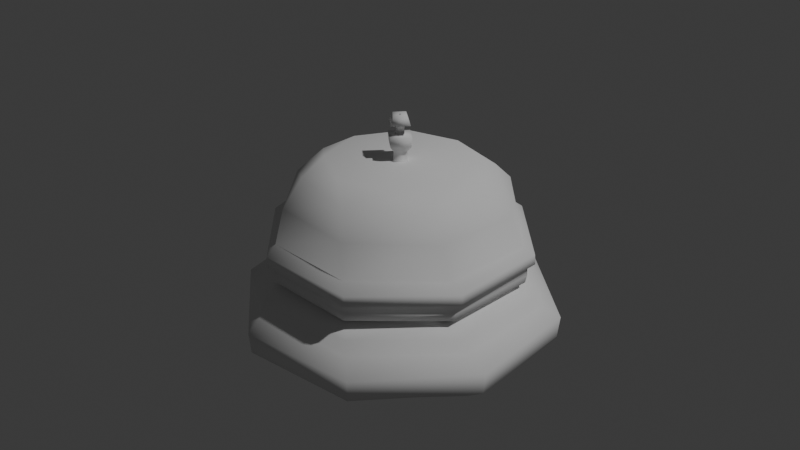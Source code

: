 # Source: ReceptionBell1.blend  (saved by Blender 4.5.90; exported with 4.5.12 LTS)
import bpy
from mathutils import Matrix  # noqa: F401  (used for matrix-valued properties, if any)

bpy.ops.wm.read_factory_settings(use_empty=True)
scene = bpy.context.scene
scene.name = 'Scene'

# ---- collections
col_collection = bpy.data.collections.new('Collection'); scene.collection.children.link(col_collection)
col_export = bpy.data.collections.new('Export'); scene.collection.children.link(col_export)

# ---- world
world_world = bpy.data.worlds.new('World'); scene.world = world_world
world_world.use_nodes = True; world_world.node_tree.nodes.clear()
_N = world_world.node_tree.nodes; _L = world_world.node_tree.links
n0 = _N.new('ShaderNodeOutputWorld'); n0.name = 'World Output'; n0.location = (200, 100)
n1 = _N.new('ShaderNodeBackground'); n1.name = 'Background'; n1.location = (-200, 100)
n1.inputs[0].default_value = (0.05088, 0.05088, 0.05088, 1.0)
_L.new(n1.outputs[0], n0.inputs[0])
n0.is_active_output = True
world_world.color = (0.05088, 0.05088, 0.05088)
world_world.sun_shadow_jitter_overblur = 0.0

# ---- lights
light_light = bpy.data.lights.new('Light', 'POINT')
light_light.energy = 1000.0
light_light.shadow_soft_size = 0.1

# ---- meshes
me_cube_001 = bpy.data.meshes.new('Cube.001')
me_cube_001.from_pydata([(0.6442, 1.146, -0.8138), (0.6442, 1.316, -0.7334), (0.6442, 1.388, -0.6057), (0.6442, 1.599, -0.4544), (0.6442, 1.572, -0.2227), (0.6442, 1.369, -0.09977), (0.6442, 0.7682, -0.0383), (0.6442, 1.024, -0.8185), (0.6442, 1.205, -0.8894), (0.6442, 1.222, -0.9698), (0.6442, 1.22, -1.076), (0.6442, 1.298, -1.093), (0.6442, 1.29, -1.202), (0.6442, 1.161, -1.296), (0.6442, 1.036, -1.637), (0.6442, 0.754, -1.882), (0.6442, 0.4249, -2.009), (-0.3552, 1.266, -0.8138), (-0.4749, 1.386, -0.7334), (-0.5257, 1.437, -0.6057), (-0.6748, 1.586, -0.4544), (-0.6561, 1.567, -0.2227), (-0.5123, 1.423, -0.09977), (-0.0877, 0.9987, -0.0383), (-0.2683, 1.179, -0.8185), (-0.3967, 1.308, -0.8894), (-0.4087, 1.32, -0.9698), (-0.4074, 1.318, -1.076), (-0.4622, 1.373, -1.093), (-0.4568, 1.368, -1.202), (-0.3652, 1.276, -1.296), (-0.277, 1.188, -1.637), (-0.07767, 0.9887, -1.882), (0.155, 0.7559, -2.009), (-1.146, 0.6442, -0.8138), (-1.316, 0.6442, -0.7334), (-1.388, 0.6442, -0.6057), (-1.599, 0.6442, -0.4544), (-1.572, 0.6442, -0.2227), (-1.369, 0.6442, -0.09977), (-0.7682, 0.6442, -0.0383), (-1.024, 0.6442, -0.8185), (-1.205, 0.6442, -0.8894), (-1.222, 0.6442, -0.9698), (-1.22, 0.6442, -1.076), (-1.298, 0.6442, -1.093), (-1.29, 0.6442, -1.202), (-1.161, 0.6442, -1.296), (-1.036, 0.6442, -1.637), (-0.754, 0.6442, -1.882), (-0.4249, 0.6442, -2.009), (-1.266, -0.3552, -0.8138), (-1.386, -0.4749, -0.7334), (-1.437, -0.5257, -0.6057), (-1.586, -0.6748, -0.4544), (-1.567, -0.6561, -0.2227), (-1.423, -0.5123, -0.09977), (-0.9987, -0.0877, -0.0383), (-1.179, -0.2683, -0.8185), (-1.308, -0.3967, -0.8894), (-1.32, -0.4087, -0.9698), (-1.318, -0.4074, -1.076), (-1.373, -0.4622, -1.093), (-1.368, -0.4568, -1.202), (-1.276, -0.3652, -1.296), (-1.188, -0.277, -1.637), (-0.9887, -0.07767, -1.882), (-0.7559, 0.155, -2.009), (-0.6442, -1.146, -0.8138), (-0.6442, -1.316, -0.7334), (-0.6442, -1.388, -0.6057), (-0.6442, -1.599, -0.4544), (-0.6442, -1.572, -0.2227), (-0.6442, -1.369, -0.09977), (-0.6442, -0.7682, -0.0383), (-0.6442, -1.024, -0.8185), (-0.6442, -1.205, -0.8894), (-0.6442, -1.222, -0.9698), (-0.6442, -1.22, -1.076), (-0.6442, -1.298, -1.093), (-0.6442, -1.29, -1.202), (-0.6442, -1.161, -1.296), (-0.6442, -1.036, -1.637), (-0.6442, -0.754, -1.882), (-0.6442, -0.4249, -2.009), (0.3552, -1.266, -0.8138), (0.4749, -1.386, -0.7334), (0.5257, -1.437, -0.6057), (0.6748, -1.586, -0.4544), (0.6561, -1.567, -0.2227), (0.5123, -1.423, -0.09977), (0.0877, -0.9987, -0.0383), (0.2683, -1.179, -0.8185), (0.3967, -1.308, -0.8894), (0.4087, -1.32, -0.9698), (0.4074, -1.318, -1.076), (0.4622, -1.373, -1.093), (0.4568, -1.368, -1.202), (0.3652, -1.276, -1.296), (0.277, -1.188, -1.637), (0.07767, -0.9887, -1.882), (-0.155, -0.7559, -2.009), (1.146, -0.6442, -0.8138), (1.316, -0.6442, -0.7334), (1.388, -0.6442, -0.6057), (1.599, -0.6442, -0.4544), (1.572, -0.6442, -0.2227), (1.369, -0.6442, -0.09977), (0.7682, -0.6442, -0.0383), (1.024, -0.6442, -0.8185), (1.205, -0.6442, -0.8894), (1.222, -0.6442, -0.9698), (1.22, -0.6442, -1.076), (1.298, -0.6442, -1.093), (1.29, -0.6442, -1.202), (1.161, -0.6442, -1.296), (1.036, -0.6442, -1.637), (0.754, -0.6442, -1.882), (0.4249, -0.6442, -2.009), (1.266, 0.3552, -0.8138), (1.386, 0.4749, -0.7334), (1.437, 0.5257, -0.6057), (1.586, 0.6748, -0.4544), (1.567, 0.6561, -0.2227), (1.423, 0.5123, -0.09977), (0.9987, 0.0877, -0.0383), (1.179, 0.2683, -0.8185), (1.308, 0.3967, -0.8894), (1.32, 0.4087, -0.9698), (1.318, 0.4074, -1.076), (1.373, 0.4622, -1.093), (1.368, 0.4568, -1.202), (1.276, 0.3652, -1.296), (1.188, 0.277, -1.637), (0.9887, 0.07767, -1.882), (0.7559, -0.155, -2.009), (0.0, -0.05005, -1.941), (2.52e-18, 0.1117, -1.936), (-1.26e-17, 0.1117, -2.004), (-1.764e-17, 0.09646, -2.026), (-3.78e-17, 0.09503, -2.117), (-5.166e-17, 0.1487, -2.18), (-6.426e-17, 0.1602, -2.274), (-7.434e-17, 0.05826, -2.287), (9.017e-08, 0.05697, -2.401), (-1.084e-16, 0.1392, -2.398), (-1.21e-16, 0.09521, -2.492), (-1.184e-16, 0.01135, -2.49), (0.05005, 2.188e-09, -1.941), (-0.1117, -4.882e-09, -1.936), (-0.1117, -4.88e-09, -2.004), (-0.09646, -4.217e-09, -2.026), (-0.09503, -4.154e-09, -2.117), (-0.1487, -6.5e-09, -2.18), (-0.1602, -7.001e-09, -2.274), (-0.05826, -2.547e-09, -2.287), (-0.05697, 8.768e-08, -2.401), (-0.1392, -6.086e-09, -2.398), (-0.09521, -4.162e-09, -2.492), (-0.01135, -4.961e-10, -2.49), (-4.375e-09, 0.05005, -1.941), (9.765e-09, -0.1117, -1.936), (9.761e-09, -0.1117, -2.004), (8.433e-09, -0.09646, -2.026), (8.308e-09, -0.09503, -2.117), (1.3e-08, -0.1487, -2.18), (1.4e-08, -0.1602, -2.274), (5.094e-09, -0.05826, -2.287), (-8.519e-08, -0.05697, -2.401), (1.217e-08, -0.1392, -2.398), (8.324e-09, -0.09521, -2.492), (9.921e-10, -0.01135, -2.49), (-0.05005, -5.968e-10, -1.941), (0.1117, 1.332e-09, -1.936), (0.1117, 1.331e-09, -2.004), (0.09646, 1.15e-09, -2.026), (0.09503, 1.133e-09, -2.117), (0.1487, 1.773e-09, -2.18), (0.1602, 1.91e-09, -2.274), (0.05826, 6.948e-10, -2.287), (0.05697, -8.949e-08, -2.401), (0.1392, 1.66e-09, -2.398), (0.09521, 1.135e-09, -2.492), (0.01135, 1.353e-10, -2.49)], [], [(13, 30, 31, 14), (30, 47, 48, 31), (47, 64, 65, 48), (64, 81, 82, 65), (81, 98, 99, 82), (98, 115, 116, 99), (115, 132, 133, 116), (132, 13, 14, 133), (12, 29, 30, 13), (29, 46, 47, 30), (46, 63, 64, 47), (63, 80, 81, 64), (80, 97, 98, 81), (97, 114, 115, 98), (114, 131, 132, 115), (131, 12, 13, 132), (11, 28, 29, 12), (28, 45, 46, 29), (45, 62, 63, 46), (62, 79, 80, 63), (79, 96, 97, 80), (96, 113, 114, 97), (113, 130, 131, 114), (130, 11, 12, 131), (10, 27, 28, 11), (27, 44, 45, 28), (44, 61, 62, 45), (61, 78, 79, 62), (78, 95, 96, 79), (95, 112, 113, 96), (112, 129, 130, 113), (129, 10, 11, 130), (9, 26, 27, 10), (26, 43, 44, 27), (43, 60, 61, 44), (60, 77, 78, 61), (77, 94, 95, 78), (94, 111, 112, 95), (111, 128, 129, 112), (128, 9, 10, 129), (8, 25, 26, 9), (25, 42, 43, 26), (42, 59, 60, 43), (59, 76, 77, 60), (76, 93, 94, 77), (93, 110, 111, 94), (110, 127, 128, 111), (127, 8, 9, 128), (7, 24, 25, 8), (24, 41, 42, 25), (41, 58, 59, 42), (58, 75, 76, 59), (75, 92, 93, 76), (92, 109, 110, 93), (109, 126, 127, 110), (126, 7, 8, 127), (0, 17, 24, 7), (17, 34, 41, 24), (34, 51, 58, 41), (51, 68, 75, 58), (68, 85, 92, 75), (85, 102, 109, 92), (102, 119, 126, 109), (119, 0, 7, 126), (1, 18, 17, 0), (18, 35, 34, 17), (35, 52, 51, 34), (52, 69, 68, 51), (69, 86, 85, 68), (86, 103, 102, 85), (103, 120, 119, 102), (120, 1, 0, 119), (2, 19, 18, 1), (19, 36, 35, 18), (36, 53, 52, 35), (53, 70, 69, 52), (70, 87, 86, 69), (87, 104, 103, 86), (104, 121, 120, 103), (121, 2, 1, 120), (3, 20, 19, 2), (20, 37, 36, 19), (37, 54, 53, 36), (54, 71, 70, 53), (71, 88, 87, 70), (88, 105, 104, 87), (105, 122, 121, 104), (122, 3, 2, 121), (4, 21, 20, 3), (21, 38, 37, 20), (38, 55, 54, 37), (55, 72, 71, 54), (72, 89, 88, 71), (89, 106, 105, 88), (106, 123, 122, 105), (123, 4, 3, 122), (5, 22, 21, 4), (22, 39, 38, 21), (39, 56, 55, 38), (56, 73, 72, 55), (73, 90, 89, 72), (90, 107, 106, 89), (107, 124, 123, 106), (124, 5, 4, 123), (6, 23, 22, 5), (23, 40, 39, 22), (40, 57, 56, 39), (57, 74, 73, 56), (74, 91, 90, 73), (91, 108, 107, 90), (108, 125, 124, 107), (125, 6, 5, 124), (14, 31, 32, 15), (31, 48, 49, 32), (48, 65, 66, 49), (65, 82, 83, 66), (82, 99, 100, 83), (99, 116, 117, 100), (116, 133, 134, 117), (133, 14, 15, 134), (15, 32, 33, 16), (32, 49, 50, 33), (49, 66, 67, 50), (66, 83, 84, 67), (83, 100, 101, 84), (100, 117, 118, 101), (117, 134, 135, 118), (134, 15, 16, 135), (33, 50, 67, 84, 101, 118, 135, 16), (40, 23, 125), (57, 40, 125), (57, 125, 74), (125, 23, 6), (74, 108, 91), (74, 125, 108), (136, 148, 149, 137), (148, 160, 161, 149), (160, 172, 173, 161), (172, 136, 137, 173), (137, 149, 150, 138), (149, 161, 162, 150), (161, 173, 174, 162), (173, 137, 138, 174), (138, 150, 151, 139), (150, 162, 163, 151), (162, 174, 175, 163), (174, 138, 139, 175), (139, 151, 152, 140), (151, 163, 164, 152), (163, 175, 176, 164), (175, 139, 140, 176), (140, 152, 153, 141), (152, 164, 165, 153), (164, 176, 177, 165), (176, 140, 141, 177), (141, 153, 154, 142), (153, 165, 166, 154), (165, 177, 178, 166), (177, 141, 142, 178), (142, 154, 155, 143), (154, 166, 167, 155), (166, 178, 179, 167), (178, 142, 143, 179), (143, 155, 156, 144), (155, 167, 168, 156), (167, 179, 180, 168), (179, 143, 144, 180), (144, 156, 157, 145), (156, 168, 169, 157), (168, 180, 181, 169), (180, 144, 145, 181), (145, 157, 158, 146), (157, 169, 170, 158), (169, 181, 182, 170), (181, 145, 146, 182), (146, 158, 159, 147), (158, 170, 171, 159), (170, 182, 183, 171), (182, 146, 147, 183)])
me_cube_001.polygons.foreach_set('use_smooth', [True] * 179)
_uv = me_cube_001.uv_layers.new(name='UVMap')
_uv.uv.foreach_set('vector', [0.0, -1.296, 0.125, -1.296, 0.125, -1.637, 0.0, -1.637, 0.125, -1.296, 0.25, -1.296, 0.25, -1.637, 0.125, -1.637, 0.25, -1.296, 0.375, -1.296, 0.375, -1.637, 0.25, -1.637, 0.375, -1.296, 0.5, -1.296, 0.5, -1.637, 0.375, -1.637, 0.5, -1.296, 0.625, -1.296, 0.625, -1.637, 0.5, -1.637, 0.625, -1.296, 0.75, -1.296, 0.75, -1.637, 0.625, -1.637, 0.75, -1.296, 0.875, -1.296, 0.875, -1.637, 0.75, -1.637, 0.875, -1.296, 1.0, -1.296, 1.0, -1.637, 0.875, -1.637, 0.0, -1.202, 0.125, -1.202, 0.125, -1.296, 0.0, -1.296, 0.125, -1.202, 0.25, -1.202, 0.25, -1.296, 0.125, -1.296, 0.25, -1.202, 0.375, -1.202, 0.375, -1.296, 0.25, -1.296, 0.375, -1.202, 0.5, -1.202, 0.5, -1.296, 0.375, -1.296, 0.5, -1.202, 0.625, -1.202, 0.625, -1.296, 0.5, -1.296, 0.625, -1.202, 0.75, -1.202, 0.75, -1.296, 0.625, -1.296, 0.75, -1.202, 0.875, -1.202, 0.875, -1.296, 0.75, -1.296, 0.875, -1.202, 1.0, -1.202, 1.0, -1.296, 0.875, -1.296, 0.0, -1.093, 0.125, -1.093, 0.125, -1.202, 0.0, -1.202, 0.125, -1.093, 0.25, -1.093, 0.25, -1.202, 0.125, -1.202, 0.25, -1.093, 0.375, -1.093, 0.375, -1.202, 0.25, -1.202, 0.375, -1.093, 0.5, -1.093, 0.5, -1.202, 0.375, -1.202, 0.5, -1.093, 0.625, -1.093, 0.625, -1.202, 0.5, -1.202, 0.625, -1.093, 0.75, -1.093, 0.75, -1.202, 0.625, -1.202, 0.75, -1.093, 0.875, -1.093, 0.875, -1.202, 0.75, -1.202, 0.875, -1.093, 1.0, -1.093, 1.0, -1.202, 0.875, -1.202, 0.0, -1.076, 0.125, -1.076, 0.125, -1.093, 0.0, -1.093, 0.125, -1.076, 0.25, -1.076, 0.25, -1.093, 0.125, -1.093, 0.25, -1.076, 0.375, -1.076, 0.375, -1.093, 0.25, -1.093, 0.375, -1.076, 0.5, -1.076, 0.5, -1.093, 0.375, -1.093, 0.5, -1.076, 0.625, -1.076, 0.625, -1.093, 0.5, -1.093, 0.625, -1.076, 0.75, -1.076, 0.75, -1.093, 0.625, -1.093, 0.75, -1.076, 0.875, -1.076, 0.875, -1.093, 0.75, -1.093, 0.875, -1.076, 1.0, -1.076, 1.0, -1.093, 0.875, -1.093, 0.0, -0.9698, 0.125, -0.9698, 0.125, -1.076, 0.0, -1.076, 0.125, -0.9698, 0.25, -0.9698, 0.25, -1.076, 0.125, -1.076, 0.25, -0.9698, 0.375, -0.9698, 0.375, -1.076, 0.25, -1.076, 0.375, -0.9698, 0.5, -0.9698, 0.5, -1.076, 0.375, -1.076, 0.5, -0.9698, 0.625, -0.9698, 0.625, -1.076, 0.5, -1.076, 0.625, -0.9698, 0.75, -0.9698, 0.75, -1.076, 0.625, -1.076, 0.75, -0.9698, 0.875, -0.9698, 0.875, -1.076, 0.75, -1.076, 0.875, -0.9698, 1.0, -0.9698, 1.0, -1.076, 0.875, -1.076, 0.0, -0.8894, 0.125, -0.8894, 0.125, -0.9698, 0.0, -0.9698, 0.125, -0.8894, 0.25, -0.8894, 0.25, -0.9698, 0.125, -0.9698, 0.25, -0.8894, 0.375, -0.8894, 0.375, -0.9698, 0.25, -0.9698, 0.375, -0.8894, 0.5, -0.8894, 0.5, -0.9698, 0.375, -0.9698, 0.5, -0.8894, 0.625, -0.8894, 0.625, -0.9698, 0.5, -0.9698, 0.625, -0.8894, 0.75, -0.8894, 0.75, -0.9698, 0.625, -0.9698, 0.75, -0.8894, 0.875, -0.8894, 0.875, -0.9698, 0.75, -0.9698, 0.875, -0.8894, 1.0, -0.8894, 1.0, -0.9698, 0.875, -0.9698, 0.0, -0.8185, 0.125, -0.8185, 0.125, -0.8894, 0.0, -0.8894, 0.125, -0.8185, 0.25, -0.8185, 0.25, -0.8894, 0.125, -0.8894, 0.25, -0.8185, 0.375, -0.8185, 0.375, -0.8894, 0.25, -0.8894, 0.375, -0.8185, 0.5, -0.8185, 0.5, -0.8894, 0.375, -0.8894, 0.5, -0.8185, 0.625, -0.8185, 0.625, -0.8894, 0.5, -0.8894, 0.625, -0.8185, 0.75, -0.8185, 0.75, -0.8894, 0.625, -0.8894, 0.75, -0.8185, 0.875, -0.8185, 0.875, -0.8894, 0.75, -0.8894, 0.875, -0.8185, 1.0, -0.8185, 1.0, -0.8894, 0.875, -0.8894, 0.0, -0.8138, 0.125, -0.8138, 0.125, -0.8185, 0.0, -0.8185, 0.125, -0.8138, 0.25, -0.8138, 0.25, -0.8185, 0.125, -0.8185, 0.25, -0.8138, 0.375, -0.8138, 0.375, -0.8185, 0.25, -0.8185, 0.375, -0.8138, 0.5, -0.8138, 0.5, -0.8185, 0.375, -0.8185, 0.5, -0.8138, 0.625, -0.8138, 0.625, -0.8185, 0.5, -0.8185, 0.625, -0.8138, 0.75, -0.8138, 0.75, -0.8185, 0.625, -0.8185, 0.75, -0.8138, 0.875, -0.8138, 0.875, -0.8185, 0.75, -0.8185, 0.875, -0.8138, 1.0, -0.8138, 1.0, -0.8185, 0.875, -0.8185, 0.0, -0.7334, 0.125, -0.7334, 0.125, -0.8138, 0.0, -0.8138, 0.125, -0.7334, 0.25, -0.7334, 0.25, -0.8138, 0.125, -0.8138, 0.25, -0.7334, 0.375, -0.7334, 0.375, -0.8138, 0.25, -0.8138, 0.375, -0.7334, 0.5, -0.7334, 0.5, -0.8138, 0.375, -0.8138, 0.5, -0.7334, 0.625, -0.7334, 0.625, -0.8138, 0.5, -0.8138, 0.625, -0.7334, 0.75, -0.7334, 0.75, -0.8138, 0.625, -0.8138, 0.75, -0.7334, 0.875, -0.7334, 0.875, -0.8138, 0.75, -0.8138, 0.875, -0.7334, 1.0, -0.7334, 1.0, -0.8138, 0.875, -0.8138, 0.0, -0.6057, 0.125, -0.6057, 0.125, -0.7334, 0.0, -0.7334, 0.125, -0.6057, 0.25, -0.6057, 0.25, -0.7334, 0.125, -0.7334, 0.25, -0.6057, 0.375, -0.6057, 0.375, -0.7334, 0.25, -0.7334, 0.375, -0.6057, 0.5, -0.6057, 0.5, -0.7334, 0.375, -0.7334, 0.5, -0.6057, 0.625, -0.6057, 0.625, -0.7334, 0.5, -0.7334, 0.625, -0.6057, 0.75, -0.6057, 0.75, -0.7334, 0.625, -0.7334, 0.75, -0.6057, 0.875, -0.6057, 0.875, -0.7334, 0.75, -0.7334, 0.875, -0.6057, 1.0, -0.6057, 1.0, -0.7334, 0.875, -0.7334, 0.0, -0.4544, 0.125, -0.4544, 0.125, -0.6057, 0.0, -0.6057, 0.125, -0.4544, 0.25, -0.4544, 0.25, -0.6057, 0.125, -0.6057, 0.25, -0.4544, 0.375, -0.4544, 0.375, -0.6057, 0.25, -0.6057, 0.375, -0.4544, 0.5, -0.4544, 0.5, -0.6057, 0.375, -0.6057, 0.5, -0.4544, 0.625, -0.4544, 0.625, -0.6057, 0.5, -0.6057, 0.625, -0.4544, 0.75, -0.4544, 0.75, -0.6057, 0.625, -0.6057, 0.75, -0.4544, 0.875, -0.4544, 0.875, -0.6057, 0.75, -0.6057, 0.875, -0.4544, 1.0, -0.4544, 1.0, -0.6057, 0.875, -0.6057, 0.0, -0.2227, 0.125, -0.2227, 0.125, -0.4544, 0.0, -0.4544, 0.125, -0.2227, 0.25, -0.2227, 0.25, -0.4544, 0.125, -0.4544, 0.25, -0.2227, 0.375, -0.2227, 0.375, -0.4544, 0.25, -0.4544, 0.375, -0.2227, 0.5, -0.2227, 0.5, -0.4544, 0.375, -0.4544, 0.5, -0.2227, 0.625, -0.2227, 0.625, -0.4544, 0.5, -0.4544, 0.625, -0.2227, 0.75, -0.2227, 0.75, -0.4544, 0.625, -0.4544, 0.75, -0.2227, 0.875, -0.2227, 0.875, -0.4544, 0.75, -0.4544, 0.875, -0.2227, 1.0, -0.2227, 1.0, -0.4544, 0.875, -0.4544, 0.0, -0.09977, 0.125, -0.09977, 0.125, -0.2227, 0.0, -0.2227, 0.125, -0.09977, 0.25, -0.09977, 0.25, -0.2227, 0.125, -0.2227, 0.25, -0.09977, 0.375, -0.09977, 0.375, -0.2227, 0.25, -0.2227, 0.375, -0.09977, 0.5, -0.09977, 0.5, -0.2227, 0.375, -0.2227, 0.5, -0.09977, 0.625, -0.09977, 0.625, -0.2227, 0.5, -0.2227, 0.625, -0.09977, 0.75, -0.09977, 0.75, -0.2227, 0.625, -0.2227, 0.75, -0.09977, 0.875, -0.09977, 0.875, -0.2227, 0.75, -0.2227, 0.875, -0.09977, 1.0, -0.09977, 1.0, -0.2227, 0.875, -0.2227, 0.0, -0.0383, 0.125, -0.0383, 0.125, -0.09977, 0.0, -0.09977, 0.125, -0.0383, 0.25, -0.0383, 0.25, -0.09977, 0.125, -0.09977, 0.25, -0.0383, 0.375, -0.0383, 0.375, -0.09977, 0.25, -0.09977, 0.375, -0.0383, 0.5, -0.0383, 0.5, -0.09977, 0.375, -0.09977, 0.5, -0.0383, 0.625, -0.0383, 0.625, -0.09977, 0.5, -0.09977, 0.625, -0.0383, 0.75, -0.0383, 0.75, -0.09977, 0.625, -0.09977, 0.75, -0.0383, 0.875, -0.0383, 0.875, -0.09977, 0.75, -0.09977, 0.875, -0.0383, 1.0, -0.0383, 1.0, -0.09977, 0.875, -0.09977, 0.0, -1.637, 0.125, -1.637, 0.125, -1.882, 0.0, -1.882, 0.125, -1.637, 0.25, -1.637, 0.25, -1.882, 0.125, -1.882, 0.25, -1.637, 0.375, -1.637, 0.375, -1.882, 0.25, -1.882, 0.375, -1.637, 0.5, -1.637, 0.5, -1.882, 0.375, -1.882, 0.5, -1.637, 0.625, -1.637, 0.625, -1.882, 0.5, -1.882, 0.625, -1.637, 0.75, -1.637, 0.75, -1.882, 0.625, -1.882, 0.75, -1.637, 0.875, -1.637, 0.875, -1.882, 0.75, -1.882, 0.875, -1.637, 1.0, -1.637, 1.0, -1.882, 0.875, -1.882, 0.0, -1.882, 0.125, -1.882, 0.125, -2.009, 0.0, -2.009, 0.125, -1.882, 0.25, -1.882, 0.25, -2.009, 0.125, -2.009, 0.25, -1.882, 0.375, -1.882, 0.375, -2.009, 0.25, -2.009, 0.375, -1.882, 0.5, -1.882, 0.5, -2.009, 0.375, -2.009, 0.5, -1.882, 0.625, -1.882, 0.625, -2.009, 0.5, -2.009, 0.625, -1.882, 0.75, -1.882, 0.75, -2.009, 0.625, -2.009, 0.75, -1.882, 0.875, -1.882, 0.875, -2.009, 0.75, -2.009, 0.875, -1.882, 1.0, -1.882, 1.0, -2.009, 0.875, -2.009, 0.125, -2.009, 0.25, -2.009, 0.375, -2.009, 0.5, -2.009, 0.625, -2.009, 0.75, -2.009, 0.875, -2.009, 1.0, -2.009, 0.0, 0.0, 0.0, 0.0, 0.0, 0.0, 0.0, 0.0, 0.0, 0.0, 0.0, 0.0, 0.0, 0.0, 0.0, 0.0, 0.0, 0.0, 0.0, 0.0, 0.0, 0.0, 0.0, 0.0, 0.0, 0.0, 0.0, 0.0, 0.0, 0.0, 0.0, 0.0, 0.0, 0.0, 0.0, 0.0, 0.0, -0.01526, 0.25, -0.01526, 0.25, -0.03028, 0.0, -0.03028, 0.25, -0.01526, 0.5, -0.01526, 0.5, -0.03028, 0.25, -0.03028, 0.5, -0.01526, 0.75, -0.01526, 0.75, -0.03028, 0.5, -0.03028, 0.75, -0.01526, 1.0, -0.01526, 1.0, -0.03028, 0.75, -0.03028, 0.0, -0.03028, 0.25, -0.03028, 0.25, 0.1514, 0.0, 0.1514, 0.25, -0.03028, 0.5, -0.03028, 0.5, 0.1514, 0.25, 0.1514, 0.5, -0.03028, 0.75, -0.03028, 0.75, 0.1514, 0.5, 0.1514, 0.75, -0.03028, 1.0, -0.03028, 1.0, 0.1514, 0.75, 0.1514, 0.0, 0.1514, 0.25, 0.1514, 0.25, 0.2119, 0.0, 0.2119, 0.25, 0.1514, 0.5, 0.1514, 0.5, 0.2119, 0.25, 0.2119, 0.5, 0.1514, 0.75, 0.1514, 0.75, 0.2119, 0.5, 0.2119, 0.75, 0.1514, 1.0, 0.1514, 1.0, 0.2119, 0.75, 0.2119, 0.0, 0.2119, 0.25, 0.2119, 0.25, 0.4541, 0.0, 0.4541, 0.25, 0.2119, 0.5, 0.2119, 0.5, 0.4541, 0.25, 0.4541, 0.5, 0.2119, 0.75, 0.2119, 0.75, 0.4541, 0.5, 0.4541, 0.75, 0.2119, 1.0, 0.2119, 1.0, 0.4541, 0.75, 0.4541, 0.0, 0.4541, 0.25, 0.4541, 0.25, 0.6207, 0.0, 0.6207, 0.25, 0.4541, 0.5, 0.4541, 0.5, 0.6207, 0.25, 0.6207, 0.5, 0.4541, 0.75, 0.4541, 0.75, 0.6207, 0.5, 0.6207, 0.75, 0.4541, 1.0, 0.4541, 1.0, 0.6207, 0.75, 0.6207, 0.0, 0.6207, 0.25, 0.6207, 0.25, 0.8712, 0.0, 0.8712, 0.25, 0.6207, 0.5, 0.6207, 0.5, 0.8712, 0.25, 0.8712, 0.5, 0.6207, 0.75, 0.6207, 0.75, 0.8712, 0.5, 0.8712, 0.75, 0.6207, 1.0, 0.6207, 1.0, 0.8712, 0.75, 0.8712, 0.0, 0.8712, 0.25, 0.8712, 0.25, 0.9084, 0.0, 0.9084, 0.25, 0.8712, 0.5, 0.8712, 0.5, 0.9084, 0.25, 0.9084, 0.5, 0.8712, 0.75, 0.8712, 0.75, 0.9084, 0.5, 0.9084, 0.75, 0.8712, 1.0, 0.8712, 1.0, 0.9084, 0.75, 0.9084, 0.0, 0.9084, 0.25, 0.9084, 0.25, 1.211, 0.0, 1.211, 0.25, 0.9084, 0.5, 0.9084, 0.5, 1.211, 0.25, 1.211, 0.5, 0.9084, 0.75, 0.9084, 0.75, 1.211, 0.5, 1.211, 0.75, 0.9084, 1.0, 0.9084, 1.0, 1.211, 0.75, 1.211, 0.0, 1.211, 0.25, 1.211, 0.25, 1.203, 0.0, 1.203, 0.25, 1.211, 0.5, 1.211, 0.5, 1.203, 0.25, 1.203, 0.5, 1.211, 0.75, 1.211, 0.75, 1.203, 0.5, 1.203, 0.75, 1.211, 1.0, 1.211, 1.0, 1.203, 0.75, 1.203, 0.0, 1.203, 0.25, 1.203, 0.25, 1.453, 0.0, 1.453, 0.25, 1.203, 0.5, 1.203, 0.5, 1.453, 0.25, 1.453, 0.5, 1.203, 0.75, 1.203, 0.75, 1.453, 0.5, 1.453, 0.75, 1.203, 1.0, 1.203, 1.0, 1.453, 0.75, 1.453, 0.0, 1.453, 0.25, 1.453, 0.25, 1.45, 0.0, 1.45, 0.25, 1.453, 0.5, 1.453, 0.5, 1.45, 0.25, 1.45, 0.5, 1.453, 0.75, 1.453, 0.75, 1.45, 0.5, 1.45, 0.75, 1.453, 1.0, 1.453, 1.0, 1.45, 0.75, 1.45])
me_cube_001.update()

# ---- objects
ob_light = bpy.data.objects.new('Light', light_light)
ob_empty = bpy.data.objects.new('Empty', None)
ob_bell = bpy.data.objects.new('Bell', me_cube_001)

# ---- transforms, parenting, visibility, modifiers, constraints
ob_light.location = (4.076, 1.005, 5.904)
ob_light.rotation_euler = (0.6503, 0.05522, 1.866)
ob_light.lock_rotations_4d = False
ob_light.empty_display_type = 'ARROWS'
ob_light.color = (0.0, 0.0, 0.0, 0.0)
ob_light.lineart.crease_threshold = 0.0
ob_empty.location = (0.0, -0.04681, 0.05201)
ob_empty.rotation_euler = (1.571, -0.0, 1.571)
ob_empty.scale = (0.0559, 0.0559, 0.0559)
ob_empty.empty_display_type = 'IMAGE'
ob_empty.empty_display_size = 5.0
ob_empty.empty_image_depth = 'BACK'
ob_empty.show_empty_image_perspective = False
ob_empty.empty_image_side = 'FRONT'
ob_bell.location = (0.0, 0.0, 0.0)
ob_bell.scale = (-0.02828, -0.02828, -0.02828)

# ---- collection membership
col_collection.objects.link(ob_light)
col_collection.objects.link(ob_empty)
col_collection.objects.link(ob_bell)

# ---- scene / render settings (as saved in the file)
scene.frame_start = 1; scene.frame_end = 250; scene.frame_set(1)
scene.render.engine = 'BLENDER_EEVEE_NEXT'
bpy.context.view_layer.update()

# ---- added for rendering (the .blend has no active camera): camera
cam_auto = bpy.data.cameras.new('AutoCamera')
cam_auto.lens = 50.0
cam_auto.sensor_width = 36.0
cam_auto.clip_end = 1000.0
ob_auto_camera = bpy.data.objects.new('AutoCamera', cam_auto)
scene.collection.objects.link(ob_auto_camera)
ob_auto_camera.location = (0.185045, -0.222054, 0.183809)
ob_auto_camera.rotation_euler = (1.09748, -7.21219e-08, 0.694738)
scene.camera = ob_auto_camera
bpy.context.view_layer.update()
